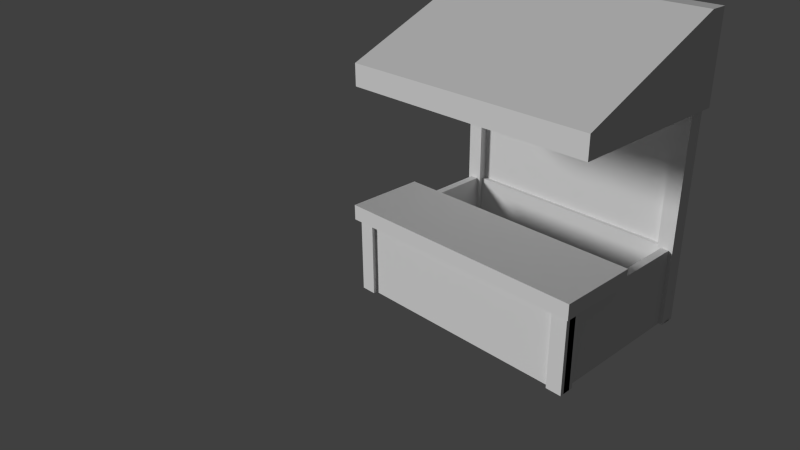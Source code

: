 # Source: stand.blend  (saved by Blender 2.69.0; exported with 4.5.12 LTS)
import bpy
from mathutils import Matrix  # noqa: F401  (used for matrix-valued properties, if any)

bpy.ops.wm.read_factory_settings(use_empty=True)
scene = bpy.context.scene
scene.name = 'Scene'

# ---- collections
col_collection_1 = bpy.data.collections.new('Collection 1'); scene.collection.children.link(col_collection_1)

# ---- materials (node trees are filled in below, after node groups)
mat_material_002 = bpy.data.materials.new('Material.002')
mat_material_002.alpha_threshold = 0.0
mat_material_002.use_transparent_shadow = False
mat_material_002.roughness = 0.5
mat_material_002.line_color = (0.0, 0.0, 0.0, 1.0)
mat_material = bpy.data.materials.new('Material')
mat_material.alpha_threshold = 0.0
mat_material.use_transparent_shadow = False
mat_material.roughness = 0.5
mat_material.line_color = (0.0, 0.0, 0.0, 1.0)
mat_material_004 = bpy.data.materials.new('Material.004')
mat_material_004.alpha_threshold = 0.0
mat_material_004.use_transparent_shadow = False
mat_material_004.roughness = 0.5
mat_material_004.line_color = (0.0, 0.0, 0.0, 1.0)
mat_material_001 = bpy.data.materials.new('Material.001')
mat_material_001.alpha_threshold = 0.0
mat_material_001.use_transparent_shadow = False
mat_material_001.roughness = 0.5
mat_material_001.line_color = (0.0, 0.0, 0.0, 1.0)

# ---- material node trees

# ---- world
world_world = bpy.data.worlds.new('World'); scene.world = world_world
world_world.color = (0.05088, 0.05088, 0.05088)
world_world.use_sun_shadow = False
world_world.sun_shadow_jitter_overblur = 0.0
world_world.cycles.sampling_method = 'MANUAL'
world_world.cycles.sample_map_resolution = 256

# ---- cameras
cam_camera = bpy.data.cameras.new('Camera')
cam_camera.clip_end = 100.0
cam_camera.lens = 35.0
cam_camera.sensor_width = 32.0
cam_camera.sensor_height = 18.0
cam_camera.ortho_scale = 7.314
cam_camera.dof.focus_distance = 0.0
cam_camera.dof.aperture_fstop = 128.0
cam_camera_001 = bpy.data.cameras.new('Camera.001')
cam_camera_001.clip_end = 100.0
cam_camera_001.lens = 35.0
cam_camera_001.sensor_width = 32.0
cam_camera_001.sensor_height = 18.0
cam_camera_001.ortho_scale = 7.314
cam_camera_001.dof.focus_distance = 0.0
cam_camera_001.dof.aperture_fstop = 128.0

# ---- lights
light_lamp = bpy.data.lights.new('Lamp', 'SUN')
light_lamp.transmission_factor = 0.0
light_lamp.cutoff_distance = 30.0
light_lamp.angle = 0.1993
light_lamp.energy = 1.0
light_lamp.shadow_buffer_clip_start = 1.001
light_lamp.shadow_soft_size = 0.1
light_lamp.shadow_cascade_max_distance = 1000.0
light_lamp.cycles.use_multiple_importance_sampling = False
light_lamp_001 = bpy.data.lights.new('Lamp.001', 'SUN')
light_lamp_001.transmission_factor = 0.0
light_lamp_001.cutoff_distance = 30.0
light_lamp_001.angle = 0.1993
light_lamp_001.energy = 1.0
light_lamp_001.shadow_buffer_clip_start = 1.001
light_lamp_001.shadow_soft_size = 0.1
light_lamp_001.shadow_cascade_max_distance = 1000.0
light_lamp_001.cycles.use_multiple_importance_sampling = False

# ---- meshes
me_plane = bpy.data.meshes.new('Plane')
me_plane.from_pydata([(1.0, -1.0, 0.0), (-1.0, -1.0, 0.0), (1.0, 1.0, 0.0), (-1.0, 1.0, 0.0)], [], [(1, 0, 2, 3)])
me_plane.materials.append(mat_material_002)
me_plane.use_remesh_preserve_volume = False
me_plane.use_remesh_preserve_attributes = False
me_plane.use_mirror_vertex_groups = False
me_plane.update()
me_cube_003 = bpy.data.meshes.new('Cube.003')
me_cube_003.from_pydata([(-1.0, -1.0, -1.308), (-1.0, 1.0, -1.311), (1.0, 1.0, -1.311), (1.0, -1.0, -1.308), (-1.0, 1.0, 0.6887), (1.0, 1.0, 0.6887), (-1.0, 0.8, 0.6887), (-1.0, 0.8, -1.311), (1.0, 0.8, 0.6887), (1.0, 0.8, -1.311), (-1.0, -1.0, -0.7955), (-1.0, 1.0, -0.8113), (1.0, 1.0, -0.8113), (1.0, -1.0, -0.7955), (-1.0, 0.8, -0.8113), (1.0, 0.8, -0.8113)], [], [(14, 11, 1, 7), (11, 12, 2, 1), (15, 13, 3, 9), (13, 10, 0, 3), (7, 1, 2, 9), (8, 5, 4, 6), (10, 14, 7, 0), (12, 15, 9, 2), (0, 7, 9, 3), (6, 4, 11, 14), (4, 5, 12, 11), (5, 8, 15, 12), (13, 8, 6, 10), (8, 13, 15), (10, 6, 14)])
me_cube_003.materials.append(mat_material)
me_cube_003.use_remesh_preserve_volume = False
me_cube_003.use_remesh_preserve_attributes = False
me_cube_003.use_mirror_vertex_groups = False
me_cube_003.update()
me_cube_004 = bpy.data.meshes.new('Cube.004')
me_cube_004.from_pydata([(-1.0, -1.0, -1.0), (-1.0, 1.0, -1.0), (1.0, 1.0, -1.0), (1.0, -1.0, -1.0), (-1.0, -1.0, 1.0), (-1.0, 1.0, 1.0), (1.0, 1.0, 1.0), (1.0, -1.0, 1.0)], [], [(4, 5, 1, 0), (5, 6, 2, 1), (6, 7, 3, 2), (7, 4, 0, 3), (0, 1, 2, 3), (7, 6, 5, 4)])
me_cube_004.materials.append(mat_material_004)
me_cube_004.use_remesh_preserve_volume = False
me_cube_004.use_remesh_preserve_attributes = False
me_cube_004.use_mirror_vertex_groups = False
me_cube_004.update()
me_cube_000 = bpy.data.meshes.new('Cube.000')
me_cube_000.from_pydata([(-2.9, 0.1, -0.5), (-2.9, -0.1, -0.5), (-3.1, -0.1, -0.5), (-3.1, 0.1, -0.5), (-2.9, 0.1, 0.5), (-2.9, -0.1, 0.5), (-3.1, -0.1, 0.5), (-3.1, 0.1, 0.5), (-2.9, 0.05, -0.5), (-3.1, 0.05, -0.5), (-2.9, 0.05, 0.5), (-3.1, 0.05, 0.5), (-2.9, -0.05, -0.5), (-2.9, -0.05, 0.5), (-3.1, -0.05, -0.5), (-3.1, -0.05, 0.5), (-2.9, 0.05, -0.5), (-2.9, 0.05, 0.5), (-2.9, -0.05, -0.5), (-2.9, -0.05, 0.5), (-2.9, 0.05, -0.5), (-2.9, 0.05, 0.5), (-2.9, -0.05, -0.5), (-2.9, -0.05, 0.5), (0.1, 0.05, -0.5), (0.1, 0.05, 0.5), (0.1, -0.05, -0.5), (0.1, -0.05, 0.5), (0.1, 0.1, -0.5), (0.1, -0.1, -0.5), (-0.1, -0.1, -0.5), (-0.1, 0.1, -0.5), (0.1, 0.1, 0.5), (0.1, -0.1, 0.5), (-0.1, -0.1, 0.5), (-0.1, 0.1, 0.5), (-2.95, 0.1, -0.5), (-2.95, -0.1, -0.5), (-2.95, 0.1, 0.5), (-2.95, -0.1, 0.5), (-2.95, 0.05, -0.5), (-2.95, 0.05, 0.5), (-2.95, -0.05, -0.5), (-2.95, -0.05, 0.5), (-3.05, 0.1, -0.5), (-3.05, -0.1, -0.5), (-3.05, 0.1, 0.5), (-3.05, -0.1, 0.5), (-3.05, 0.05, -0.5), (-3.05, -0.05, -0.5), (-3.05, 0.05, 0.5), (-3.05, -0.05, 0.5), (-2.95, 2.1, -0.5), (-2.953, 2.1, 0.5), (-3.05, 2.1, -0.5), (-3.052, 2.1, 0.5), (-2.9, 2.1, -0.5), (-2.9, 1.9, -0.5), (-3.1, 1.9, -0.5), (-3.1, 2.1, -0.5), (-2.903, 2.1, 0.5), (-2.903, 1.9, 0.5), (-3.102, 1.9, 0.5), (-3.102, 2.1, 0.5), (-2.9, 2.1, 2.5), (-2.9, 1.9, 2.5), (-3.1, 1.9, 2.5), (-3.1, 2.1, 2.5), (0.05, 0.1, -0.5), (0.05, -0.1, -0.5), (0.05, 0.1, 0.5), (0.05, -0.1, 0.5), (-0.05, 0.1, -0.5), (-0.05, -0.1, -0.5), (-0.05, 0.1, 0.5), (-0.05, -0.1, 0.5), (0.05, 2.1, -0.5), (0.04747, 2.1, 0.5), (-0.05, 2.1, -0.5), (-0.0524, 2.1, 0.5), (0.1, 2.1, -0.5), (0.1, 1.9, -0.5), (-0.1, 1.9, -0.5), (-0.1, 2.1, -0.5), (0.09746, 2.1, 0.5), (0.09731, 1.9, 0.5), (-0.1024, 1.9, 0.5), (-0.1023, 2.1, 0.5), (0.1, 2.1, 2.5), (0.1, 1.9, 2.5), (-0.1, 1.9, 2.5), (-0.1, 2.1, 2.5), (-2.9, 2.05, -0.5), (-3.1, 2.05, -0.5), (-2.903, 2.05, 0.5), (-3.102, 2.05, 0.5), (-2.9, 2.05, 2.5), (-3.1, 2.05, 2.5), (-2.9, 1.95, -0.5), (-2.903, 1.95, 0.5), (-2.9, 1.95, 2.5), (-3.1, 1.95, -0.5), (-3.102, 1.95, 0.5), (-3.1, 1.95, 2.5), (0.1, 2.05, -0.5), (0.09737, 2.05, 0.5), (0.1, 1.95, -0.5), (0.09729, 1.95, 0.5), (-2.9, -0.05, -0.5), (-2.9, -0.05, 0.5), (-2.9, 0.1, -0.5), (-2.9, 0.1, 0.5), (-2.9, 0.05, -0.5), (-2.9, 0.05, 0.5), (-2.95, 0.1, -0.5), (-2.95, 0.1, 0.5), (-0.1, 1.9, -0.5), (-0.1024, 1.9, 0.5), (-3.05, 1.9, -0.5), (-3.052, 1.9, 0.5), (-2.952, 1.9, 0.5), (-2.95, 1.9, -0.5)], [], [(49, 45, 2, 14), (51, 15, 6, 47), (12, 13, 5, 1), (45, 47, 6, 2), (9, 11, 7, 3), (46, 44, 3, 7), (44, 48, 9, 3), (46, 7, 11, 50), (0, 4, 10, 8), (14, 15, 11, 9), (48, 49, 14, 9), (50, 11, 15, 51), (13, 12, 18, 19), (2, 6, 15, 14), (19, 18, 22, 23), (10, 13, 19, 17), (12, 8, 16, 18), (8, 10, 17, 16), (23, 22, 26, 27), (17, 19, 23, 21), (18, 16, 20, 22), (16, 17, 21, 20), (24, 25, 27, 26), (21, 23, 27, 25), (22, 20, 24, 26), (20, 21, 25, 24), (72, 73, 30, 31), (74, 35, 34, 75), (28, 32, 33, 29), (73, 75, 34, 30), (30, 34, 35, 31), (74, 72, 31, 35), (12, 1, 37, 42), (13, 43, 39, 5), (1, 5, 39, 37), (4, 0, 36, 38), (0, 8, 40, 36), (4, 38, 41, 10), (8, 12, 42, 40), (10, 41, 43, 13), (42, 37, 45, 49), (43, 51, 47, 39), (37, 39, 47, 45), (118, 119, 55, 54), (36, 40, 48, 44), (38, 46, 50, 41), (40, 42, 49, 48), (41, 50, 51, 43), (53, 52, 54, 55), (119, 120, 53, 55), (121, 118, 54, 52), (120, 121, 52, 53), (98, 57, 58, 101), (102, 62, 66, 103), (98, 99, 61, 57), (57, 61, 62, 58), (93, 95, 63, 59), (60, 56, 59, 63), (100, 103, 66, 65), (62, 61, 65, 66), (60, 63, 67, 64), (94, 60, 64, 96), (28, 29, 69, 68), (32, 70, 71, 33), (29, 33, 71, 69), (32, 28, 68, 70), (68, 69, 73, 72), (70, 74, 75, 71), (69, 71, 75, 73), (72, 74, 79, 78), (77, 76, 78, 79), (74, 70, 77, 79), (68, 72, 78, 76), (70, 68, 76, 77), (80, 81, 82, 83), (87, 86, 90, 91), (80, 84, 85, 81), (81, 85, 86, 82), (82, 86, 87, 83), (84, 80, 83, 87), (88, 91, 90, 89), (86, 85, 89, 90), (84, 87, 91, 88), (85, 84, 88, 89), (56, 92, 93, 59), (63, 95, 97, 67), (56, 60, 94, 92), (101, 102, 95, 93), (64, 67, 97, 96), (99, 94, 96, 100), (92, 98, 101, 93), (95, 102, 103, 97), (99, 98, 106, 107), (96, 97, 103, 100), (58, 62, 102, 101), (61, 99, 100, 65), (104, 105, 107, 106), (94, 99, 107, 105), (98, 92, 104, 106), (92, 94, 105, 104), (22, 23, 109, 108), (36, 38, 115, 114), (21, 20, 112, 113), (0, 4, 111, 110), (86, 82, 116, 117), (44, 46, 119, 118), (46, 38, 120, 119), (36, 44, 118, 121), (38, 36, 121, 120)])
_uv = me_cube_000.uv_layers.new(name='UVMap')
_uv.uv.foreach_set('vector', [0.645, 0.09594, 0.6368, 0.09594, 0.6368, 0.0878, 0.645, 0.0878, 0.6287, 0.06006, 0.6369, 0.06006, 0.6369, 0.06821, 0.6287, 0.06821, 0.9986, 0.4932, 0.9986, 0.6561, 0.9904, 0.6561, 0.9904, 0.4932, 0.9994, 0.3264, 0.9994, 0.4894, 0.9912, 0.4894, 0.9912, 0.3264, 0.9807, 0.1622, 0.9807, 0.3252, 0.9725, 0.3252, 0.9725, 0.1622, 0.08693, 0.8202, 0.08693, 0.6572, 0.09508, 0.6572, 0.09508, 0.8202, 0.645, 0.1098, 0.6368, 0.1098, 0.6368, 0.1017, 0.645, 0.1017, 0.6287, 0.0507, 0.6369, 0.0507, 0.6369, 0.05885, 0.6287, 0.05885, 0.99, 0.3264, 0.99, 0.4894, 0.9819, 0.4894, 0.9819, 0.3264, 0.1261, 0.6572, 0.1261, 0.8202, 0.1098, 0.8202, 0.1098, 0.6572, 0.6263, 0.09594, 0.61, 0.09594, 0.61, 0.0878, 0.6263, 0.0878, 0.6194, 0.05192, 0.6275, 0.05192, 0.6275, 0.06821, 0.6194, 0.06821, 0.8556, 0.8198, 0.8556, 0.6573, 0.8584, 0.6573, 0.8584, 0.8198, 0.812, 0.6572, 0.812, 0.8202, 0.8039, 0.8202, 0.8039, 0.6572, 0.8597, 0.8198, 0.8597, 0.6573, 0.8625, 0.6573, 0.8625, 0.8198, 0.5073, 0.07722, 0.4911, 0.07722, 0.4911, 0.07694, 0.5073, 0.07694, 0.4911, 0.07092, 0.5073, 0.07092, 0.5073, 0.0712, 0.4911, 0.0712, 0.8706, 0.6573, 0.8706, 0.8198, 0.8678, 0.8198, 0.8678, 0.6573, 0.0006067, 0.4919, 0.0006067, 0.3289, 0.4894, 0.3289, 0.4894, 0.4919, 0.5073, 0.06971, 0.4911, 0.06971, 0.4911, 0.06942, 0.5073, 0.06942, 0.4911, 0.07544, 0.5073, 0.07544, 0.5073, 0.07573, 0.4911, 0.07573, 0.8665, 0.6573, 0.8665, 0.8198, 0.8637, 0.8198, 0.8637, 0.6573, 0.08572, 0.6572, 0.08572, 0.8202, 0.06942, 0.8202, 0.06942, 0.6572, 0.0006077, 0.8377, 0.0006077, 0.8214, 0.4894, 0.8214, 0.4894, 0.8377, 0.0006078, 0.8552, 0.0006077, 0.8389, 0.4894, 0.8389, 0.4894, 0.8552, 0.0006067, 0.656, 0.0006067, 0.4931, 0.4894, 0.4931, 0.4894, 0.656, 0.5913, 0.1285, 0.5587, 0.1285, 0.5587, 0.1204, 0.5913, 0.1204, 0.6088, 0.0507, 0.6088, 0.05885, 0.5762, 0.05885, 0.5762, 0.0507, 0.03319, 0.6572, 0.03319, 0.8202, 0.0006067, 0.8202, 0.0006067, 0.6572, 0.9888, 0.8214, 0.9888, 0.9843, 0.9807, 0.9843, 0.9807, 0.8214, 0.1949, 0.6572, 0.1949, 0.8202, 0.1623, 0.8202, 0.1623, 0.6572, 0.9901, 0.9843, 0.9901, 0.8214, 0.9982, 0.8214, 0.9982, 0.9843, 0.6006, 0.1204, 0.6006, 0.1285, 0.5925, 0.1285, 0.5925, 0.1204, 0.6356, 0.09594, 0.6275, 0.09594, 0.6275, 0.0878, 0.6356, 0.0878, 0.8027, 0.6572, 0.8027, 0.8202, 0.7945, 0.8202, 0.7945, 0.6572, 0.7852, 0.8202, 0.7852, 0.6572, 0.7933, 0.6572, 0.7933, 0.8202, 0.6369, 0.03562, 0.6369, 0.04377, 0.6287, 0.04377, 0.6287, 0.03562, 0.6356, 0.1098, 0.6275, 0.1098, 0.6275, 0.1017, 0.6356, 0.1017, 0.5925, 0.04377, 0.5762, 0.04377, 0.5762, 0.03562, 0.5925, 0.03562, 0.61, 0.05192, 0.6181, 0.05192, 0.6181, 0.06821, 0.61, 0.06821, 0.6438, 0.07844, 0.6438, 0.08658, 0.6275, 0.08658, 0.6275, 0.07844, 0.6275, 0.04377, 0.6112, 0.04377, 0.6112, 0.03562, 0.6275, 0.03562, 0.1611, 0.6572, 0.1611, 0.8202, 0.1448, 0.8202, 0.1448, 0.6572, 0.9257, 0.3277, 0.9257, 0.4907, 0.8931, 0.4907, 0.8931, 0.3277, 0.61, 0.03562, 0.61, 0.04377, 0.5937, 0.04377, 0.5937, 0.03562, 0.6438, 0.1192, 0.6275, 0.1192, 0.6275, 0.111, 0.6438, 0.111, 0.6263, 0.1192, 0.61, 0.1192, 0.61, 0.1029, 0.6263, 0.1029, 0.61, 0.07029, 0.6263, 0.07029, 0.6263, 0.08658, 0.61, 0.08658, 0.955, 0.3251, 0.955, 0.1622, 0.9713, 0.1622, 0.9713, 0.3252, 0.575, 0.111, 0.5587, 0.111, 0.5587, 0.07846, 0.575, 0.07844, 0.5424, 0.06821, 0.5424, 0.05192, 0.575, 0.05192, 0.575, 0.06821, 0.8243, 0.1636, 0.8243, 0.0006396, 0.8568, 0.0006396, 0.8568, 0.1636, 0.6088, 0.07844, 0.6088, 0.08658, 0.5762, 0.08658, 0.5762, 0.07844, 0.953, 0.4932, 0.9611, 0.4932, 0.9611, 0.819, 0.953, 0.819, 0.1086, 0.6572, 0.1086, 0.8202, 0.1005, 0.8202, 0.1005, 0.6572, 0.8919, 0.1634, 0.8918, 0.3264, 0.8593, 0.3264, 0.8593, 0.1635, 0.9705, 0.4932, 0.9705, 0.6561, 0.9623, 0.6561, 0.9623, 0.4932, 0.8516, 0.656, 0.8516, 0.4931, 0.8841, 0.4932, 0.8841, 0.6561, 0.575, 0.04377, 0.5424, 0.04377, 0.5424, 0.03562, 0.575, 0.03562, 0.7229, 0.1648, 0.7554, 0.1648, 0.7554, 0.4907, 0.7228, 0.4906, 0.7567, 0.1648, 0.7892, 0.1648, 0.7892, 0.4906, 0.7567, 0.4907, 0.9457, 0.1635, 0.9538, 0.1635, 0.9538, 0.4894, 0.9457, 0.4894, 0.6088, 0.06821, 0.5762, 0.06821, 0.5762, 0.06006, 0.6088, 0.06006, 0.6088, 0.1029, 0.6088, 0.111, 0.5762, 0.111, 0.5762, 0.1029, 0.99, 0.1623, 0.99, 0.3252, 0.9819, 0.3252, 0.9819, 0.1623, 0.981, 0.6561, 0.981, 0.4932, 0.9892, 0.4932, 0.9892, 0.6561, 0.5575, 0.09473, 0.5249, 0.09473, 0.5249, 0.07844, 0.5575, 0.07844, 0.5249, 0.03562, 0.5412, 0.03562, 0.5412, 0.06821, 0.5249, 0.06821, 0.1436, 0.6572, 0.1436, 0.8202, 0.1273, 0.8202, 0.1273, 0.6572, 0.654, 0.4906, 0.4911, 0.4906, 0.4911, 0.1648, 0.654, 0.1648, 0.955, 0.4893, 0.955, 0.3264, 0.9713, 0.3264, 0.9713, 0.4894, 0.4911, 0.1635, 0.4911, 0.1473, 0.817, 0.1473, 0.817, 0.1635, 0.4911, 0.0169, 0.4911, 0.0006067, 0.817, 0.0006067, 0.817, 0.0169, 0.4907, 0.656, 0.4906, 0.4931, 0.8165, 0.4931, 0.8165, 0.656, 0.5237, 0.06821, 0.4911, 0.06821, 0.4911, 0.03562, 0.5237, 0.03562, 0.8178, 0.4931, 0.8503, 0.4931, 0.8503, 0.819, 0.8178, 0.819, 0.9257, 0.1635, 0.9257, 0.3264, 0.8931, 0.3264, 0.8931, 0.1635, 0.9179, 0.4931, 0.9179, 0.656, 0.8854, 0.6561, 0.8854, 0.4932, 0.9517, 0.4932, 0.9517, 0.6561, 0.9192, 0.6561, 0.9192, 0.4932, 0.8593, 0.4906, 0.8593, 0.3277, 0.8919, 0.3277, 0.8918, 0.4907, 0.5237, 0.1285, 0.4911, 0.1285, 0.4911, 0.09594, 0.5237, 0.09594, 0.6891, 0.1648, 0.7216, 0.1648, 0.7216, 0.4907, 0.689, 0.4906, 0.7905, 0.1648, 0.823, 0.1648, 0.823, 0.4906, 0.7905, 0.4907, 0.6552, 0.1648, 0.6878, 0.1648, 0.6878, 0.4906, 0.6552, 0.4906, 0.6088, 0.09354, 0.6088, 0.1017, 0.5762, 0.1017, 0.5762, 0.09354, 0.9269, 0.1635, 0.935, 0.1635, 0.9351, 0.4894, 0.9269, 0.4894, 0.9798, 0.4932, 0.9798, 0.6561, 0.9717, 0.6561, 0.9717, 0.4932, 0.06821, 0.6572, 0.06821, 0.8202, 0.05192, 0.8202, 0.05192, 0.6572, 0.5575, 0.1041, 0.5249, 0.1041, 0.5249, 0.09594, 0.5575, 0.09594, 0.8243, 0.1648, 0.8405, 0.1648, 0.8406, 0.4907, 0.8243, 0.4907, 0.5575, 0.1122, 0.5575, 0.1285, 0.5249, 0.1285, 0.5249, 0.1122, 0.8418, 0.1648, 0.8581, 0.1648, 0.8581, 0.4907, 0.8418, 0.4907, 0.0006067, 0.1635, 0.001048, 0.0006067, 0.4899, 0.0006067, 0.4894, 0.1635, 0.5237, 0.09473, 0.4911, 0.09473, 0.4911, 0.07844, 0.5237, 0.07844, 0.9807, 0.3264, 0.9807, 0.4894, 0.9725, 0.4894, 0.9725, 0.3264, 0.9363, 0.1635, 0.9444, 0.1635, 0.9444, 0.4894, 0.9363, 0.4894, 0.0507, 0.6572, 0.0507, 0.8202, 0.03441, 0.8202, 0.03441, 0.6572, 0.4907, 0.8377, 0.4906, 0.8214, 0.9795, 0.8214, 0.9795, 0.8377, 0.0006078, 0.8727, 0.0006077, 0.8564, 0.4894, 0.8564, 0.4894, 0.8727, 0.001036, 0.3277, 0.0006067, 0.1648, 0.4894, 0.1648, 0.4899, 0.3277, 0.4911, 0.07242, 0.4911, 0.07242, 0.4911, 0.07242, 0.4911, 0.07242, 0.09913, 0.6572, 0.09913, 0.8198, 0.09629, 0.8198, 0.09629, 0.6572, 0.8516, 0.8199, 0.8516, 0.6573, 0.8544, 0.6573, 0.8544, 0.8199, 0.8161, 0.6572, 0.8161, 0.8198, 0.8132, 0.8198, 0.8132, 0.6572, 0.8182, 0.1635, 0.8182, 0.001003, 0.821, 0.001003, 0.821, 0.1635, 0.1961, 0.8202, 0.1961, 0.6572, 0.4894, 0.6572, 0.4894, 0.8202, 0.4911, 0.146, 0.4911, 0.1297, 0.7844, 0.1298, 0.7844, 0.146, 0.4911, 0.03441, 0.4911, 0.01811, 0.7844, 0.01811, 0.7844, 0.03441, 0.4906, 0.8202, 0.4906, 0.6572, 0.7839, 0.6572, 0.7839, 0.8202])
me_cube_000.materials.append(mat_material_001)
me_cube_000.use_remesh_preserve_volume = False
me_cube_000.use_remesh_preserve_attributes = False
me_cube_000.use_mirror_vertex_groups = False
me_cube_000.update()

# ---- objects
ob_stand_tablau = bpy.data.objects.new('stand_tablau', me_plane)
ob_stand_toit = bpy.data.objects.new('stand_toit', me_cube_003)
ob_stand_table = bpy.data.objects.new('stand_table', me_cube_004)
ob_lamp = bpy.data.objects.new('Lamp', light_lamp)
ob_camera = bpy.data.objects.new('Camera', cam_camera)
ob_camera_001 = bpy.data.objects.new('Camera.001', cam_camera_001)
ob_stand_base = bpy.data.objects.new('stand_base', me_cube_000)
ob_lamp_001 = bpy.data.objects.new('Lamp.001', light_lamp_001)

# ---- transforms, parenting, visibility, modifiers, constraints
ob_stand_tablau.location = (1.529, 2.006, 1.956)
ob_stand_tablau.rotation_euler = (1.571, -0.0, 0.0)
ob_stand_tablau.scale = (1.446, 1.064, 1.064)
ob_stand_tablau.lineart.crease_threshold = 0.0
ob_stand_toit.location = (1.523, 1.005, 3.447)
ob_stand_toit.scale = (1.65, 1.1, 0.55)
ob_stand_toit.lineart.crease_threshold = 0.0
ob_stand_table.location = (1.5, 0.36, 1.102)
ob_stand_table.scale = (1.65, 0.52, 0.1)
ob_stand_table.lineart.crease_threshold = 0.0
ob_lamp.location = (-7.924, -16.31, 9.877)
ob_lamp.rotation_euler = (-4.324, -0.3489, 2.387)
ob_lamp.scale = (-7.745, -6.818, -5.463)
ob_lamp.lock_rotations_4d = False
ob_lamp.empty_display_type = 'ARROWS'
ob_lamp.color = (0.0, 0.0, 0.0, 0.0)
ob_lamp.lineart.crease_threshold = 0.0
ob_camera.location = (7.481, -6.508, 5.846)
ob_camera.rotation_euler = (1.109, 0.01082, 0.8149)
ob_camera.lock_rotations_4d = False
ob_camera.empty_display_type = 'ARROWS'
ob_camera.color = (0.0, 0.0, 0.0, 0.0)
ob_camera.display_type = 'WIRE'
ob_camera.lineart.crease_threshold = 0.0
ob_camera_001.location = (7.481, -6.508, 5.846)
ob_camera_001.rotation_euler = (1.109, 0.01082, 0.8149)
ob_camera_001.lock_rotations_4d = False
ob_camera_001.empty_display_type = 'ARROWS'
ob_camera_001.color = (0.0, 0.0, 0.0, 0.0)
ob_camera_001.display_type = 'WIRE'
ob_camera_001.lineart.crease_threshold = 0.0
ob_stand_base.location = (3.0, 0.0, 0.5025)
ob_stand_base.lock_rotations_4d = False
ob_stand_base.empty_display_type = 'ARROWS'
ob_stand_base.lineart.crease_threshold = 0.0
ob_lamp_001.location = (-7.924, -16.31, 9.877)
ob_lamp_001.rotation_euler = (-4.324, -0.3489, 2.387)
ob_lamp_001.scale = (-7.745, -6.818, -5.463)
ob_lamp_001.lock_rotations_4d = False
ob_lamp_001.empty_display_type = 'ARROWS'
ob_lamp_001.color = (0.0, 0.0, 0.0, 0.0)
ob_lamp_001.lineart.crease_threshold = 0.0

# ---- collection membership
col_collection_1.objects.link(ob_stand_tablau)
col_collection_1.objects.link(ob_stand_toit)
col_collection_1.objects.link(ob_stand_table)
col_collection_1.objects.link(ob_lamp)
col_collection_1.objects.link(ob_camera)
col_collection_1.objects.link(ob_camera_001)
col_collection_1.objects.link(ob_stand_base)
col_collection_1.objects.link(ob_lamp_001)

# ---- scene / render settings (as saved in the file)
scene.camera = ob_camera
scene.frame_start = 1; scene.frame_end = 250; scene.frame_set(179)
scene.render.engine = 'BLENDER_EEVEE_NEXT'
scene.render.image_settings.compression = 90
scene.render.resolution_percentage = 50
scene.render.dither_intensity = 0.0
scene.cycles.use_denoising = False
scene.cycles.samples = 10
scene.cycles.sampling_pattern = 'TABULATED_SOBOL'
scene.cycles.light_sampling_threshold = 0.0
scene.cycles.use_adaptive_sampling = False
scene.cycles.use_light_tree = False
scene.cycles.blur_glossy = 0.0
scene.cycles.volume_bounces = 1
scene.cycles.pixel_filter_type = 'GAUSSIAN'
scene.cycles.sample_clamp_indirect = 0.0
scene.view_settings.view_transform = 'Standard'
bpy.context.view_layer.update()
